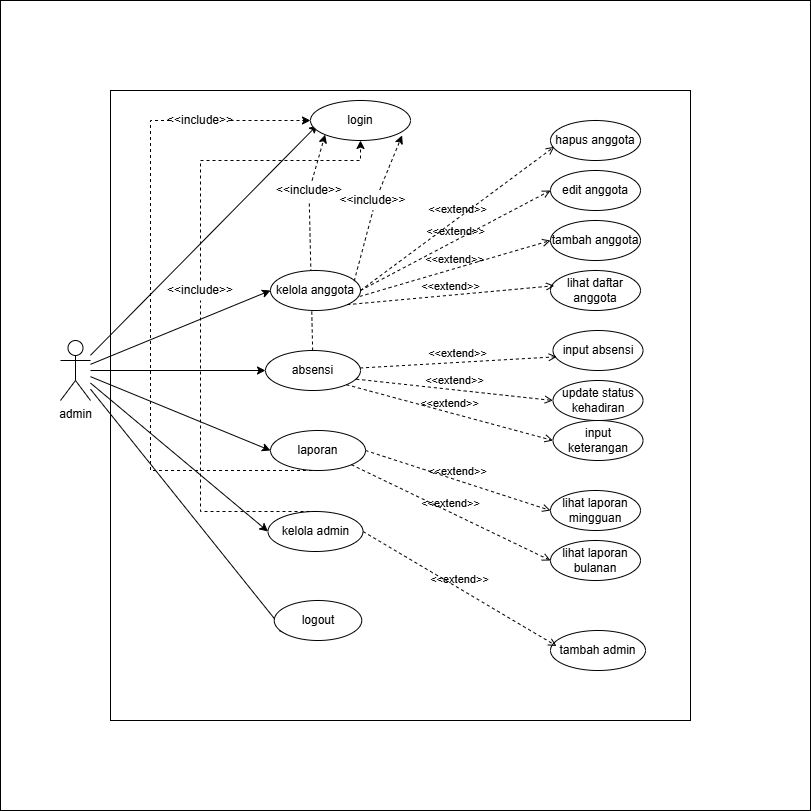

The diagram above was exported from draw.io. Its source (the exported page's mxGraphModel, read from the mxfile embedded in the PNG):
<mxGraphModel dx="983" dy="529" grid="1" gridSize="10" guides="1" tooltips="1" connect="1" arrows="1" fold="1" page="1" pageScale="1" pageWidth="850" pageHeight="1100" math="0" shadow="0">
  <root>
    <mxCell id="0" />
    <mxCell id="1" parent="0" />
    <mxCell id="4dSEQvpLHJN0UGzZZSsl-47" value="" style="whiteSpace=wrap;html=1;" vertex="1" parent="1">
      <mxGeometry x="660" y="400" width="810" height="810" as="geometry" />
    </mxCell>
    <mxCell id="4dSEQvpLHJN0UGzZZSsl-1" value="&amp;lt;&amp;lt;include&amp;gt;&amp;gt;" style="html=1;verticalAlign=bottom;labelBackgroundColor=none;endArrow=open;endFill=0;dashed=1;rounded=0;entryX=0.086;entryY=0.768;entryDx=0;entryDy=0;entryPerimeter=0;exitX=0.342;exitY=0.03;exitDx=0;exitDy=0;exitPerimeter=0;" edge="1" parent="1">
      <mxGeometry x="0.7897" y="1" width="160" relative="1" as="geometry">
        <mxPoint x="978.8899999999999" y="921.4799999999998" as="sourcePoint" />
        <mxPoint x="1015" y="540" as="targetPoint" />
        <mxPoint as="offset" />
      </mxGeometry>
    </mxCell>
    <mxCell id="4dSEQvpLHJN0UGzZZSsl-2" value="" style="whiteSpace=wrap;html=1;" vertex="1" parent="1">
      <mxGeometry x="770" y="490" width="580" height="630" as="geometry" />
    </mxCell>
    <mxCell id="4dSEQvpLHJN0UGzZZSsl-3" style="rounded=0;orthogonalLoop=1;jettySize=auto;html=1;entryX=0.07;entryY=0.61;entryDx=0;entryDy=0;entryPerimeter=0;" edge="1" parent="1" source="4dSEQvpLHJN0UGzZZSsl-7" target="4dSEQvpLHJN0UGzZZSsl-8">
      <mxGeometry relative="1" as="geometry">
        <mxPoint x="780" y="730" as="targetPoint" />
      </mxGeometry>
    </mxCell>
    <mxCell id="4dSEQvpLHJN0UGzZZSsl-4" style="rounded=0;orthogonalLoop=1;jettySize=auto;html=1;entryX=0;entryY=1;entryDx=0;entryDy=0;" edge="1" parent="1" source="4dSEQvpLHJN0UGzZZSsl-7" target="4dSEQvpLHJN0UGzZZSsl-9">
      <mxGeometry relative="1" as="geometry" />
    </mxCell>
    <mxCell id="4dSEQvpLHJN0UGzZZSsl-5" style="rounded=0;orthogonalLoop=1;jettySize=auto;html=1;entryX=0;entryY=0.5;entryDx=0;entryDy=0;" edge="1" parent="1" source="4dSEQvpLHJN0UGzZZSsl-7" target="4dSEQvpLHJN0UGzZZSsl-14">
      <mxGeometry relative="1" as="geometry" />
    </mxCell>
    <mxCell id="4dSEQvpLHJN0UGzZZSsl-6" style="rounded=0;orthogonalLoop=1;jettySize=auto;html=1;entryX=0;entryY=0.5;entryDx=0;entryDy=0;" edge="1" parent="1" source="4dSEQvpLHJN0UGzZZSsl-7" target="4dSEQvpLHJN0UGzZZSsl-19">
      <mxGeometry relative="1" as="geometry" />
    </mxCell>
    <mxCell id="4dSEQvpLHJN0UGzZZSsl-7" value="admin" style="shape=umlActor;verticalLabelPosition=bottom;verticalAlign=top;html=1;outlineConnect=0;" vertex="1" parent="1">
      <mxGeometry x="720" y="740" width="30" height="60" as="geometry" />
    </mxCell>
    <mxCell id="4dSEQvpLHJN0UGzZZSsl-8" value="login" style="ellipse;whiteSpace=wrap;html=1;" vertex="1" parent="1">
      <mxGeometry x="970" y="500" width="100" height="40" as="geometry" />
    </mxCell>
    <mxCell id="4dSEQvpLHJN0UGzZZSsl-9" value="logout" style="ellipse;whiteSpace=wrap;html=1;" vertex="1" parent="1">
      <mxGeometry x="933.75" y="1000" width="87.5" height="40" as="geometry" />
    </mxCell>
    <mxCell id="4dSEQvpLHJN0UGzZZSsl-10" style="rounded=0;orthogonalLoop=1;jettySize=auto;html=1;entryX=0.916;entryY=0.873;entryDx=0;entryDy=0;dashed=1;exitX=0.624;exitY=-0.037;exitDx=0;exitDy=0;exitPerimeter=0;entryPerimeter=0;" edge="1" parent="1" source="4dSEQvpLHJN0UGzZZSsl-16" target="4dSEQvpLHJN0UGzZZSsl-8">
      <mxGeometry relative="1" as="geometry" />
    </mxCell>
    <mxCell id="4dSEQvpLHJN0UGzZZSsl-11" style="rounded=0;orthogonalLoop=1;jettySize=auto;html=1;entryX=0;entryY=0.5;entryDx=0;entryDy=0;" edge="1" parent="1" source="4dSEQvpLHJN0UGzZZSsl-7" target="4dSEQvpLHJN0UGzZZSsl-13">
      <mxGeometry relative="1" as="geometry" />
    </mxCell>
    <mxCell id="4dSEQvpLHJN0UGzZZSsl-12" value="" style="rounded=0;orthogonalLoop=1;jettySize=auto;html=1;dashed=1;entryX=0.5;entryY=1;entryDx=0;entryDy=0;endArrow=none;endFill=0;" edge="1" parent="1" source="4dSEQvpLHJN0UGzZZSsl-13" target="4dSEQvpLHJN0UGzZZSsl-18">
      <mxGeometry relative="1" as="geometry" />
    </mxCell>
    <mxCell id="4dSEQvpLHJN0UGzZZSsl-13" value="absensi" style="ellipse;whiteSpace=wrap;html=1;" vertex="1" parent="1">
      <mxGeometry x="925" y="750" width="95" height="40" as="geometry" />
    </mxCell>
    <mxCell id="4dSEQvpLHJN0UGzZZSsl-14" value="kelola anggota" style="ellipse;whiteSpace=wrap;html=1;" vertex="1" parent="1">
      <mxGeometry x="930" y="670" width="90" height="40" as="geometry" />
    </mxCell>
    <mxCell id="4dSEQvpLHJN0UGzZZSsl-15" value="" style="rounded=0;orthogonalLoop=1;jettySize=auto;html=1;entryX=0.5;entryY=1;entryDx=0;entryDy=0;endArrow=none;endFill=0;dashed=1;exitX=0.93;exitY=0.264;exitDx=0;exitDy=0;exitPerimeter=0;" edge="1" parent="1" source="4dSEQvpLHJN0UGzZZSsl-14" target="4dSEQvpLHJN0UGzZZSsl-16">
      <mxGeometry relative="1" as="geometry">
        <mxPoint x="981" y="690" as="sourcePoint" />
        <mxPoint x="1032" y="521" as="targetPoint" />
      </mxGeometry>
    </mxCell>
    <mxCell id="4dSEQvpLHJN0UGzZZSsl-16" value="&amp;lt;&amp;lt;include&amp;gt;&amp;gt;" style="text;html=1;whiteSpace=wrap;strokeColor=none;fillColor=none;align=center;verticalAlign=middle;rounded=0;" vertex="1" parent="1">
      <mxGeometry x="1005" y="590" width="55" height="20" as="geometry" />
    </mxCell>
    <mxCell id="4dSEQvpLHJN0UGzZZSsl-17" style="rounded=0;orthogonalLoop=1;jettySize=auto;html=1;entryX=0;entryY=1;entryDx=0;entryDy=0;dashed=1;" edge="1" parent="1" source="4dSEQvpLHJN0UGzZZSsl-18" target="4dSEQvpLHJN0UGzZZSsl-8">
      <mxGeometry relative="1" as="geometry" />
    </mxCell>
    <mxCell id="4dSEQvpLHJN0UGzZZSsl-18" value="&amp;lt;&amp;lt;include&amp;gt;&amp;gt;" style="text;html=1;whiteSpace=wrap;strokeColor=none;fillColor=none;align=center;verticalAlign=middle;rounded=0;" vertex="1" parent="1">
      <mxGeometry x="933.75" y="580" width="70" height="20" as="geometry" />
    </mxCell>
    <mxCell id="4dSEQvpLHJN0UGzZZSsl-19" value="laporan" style="ellipse;whiteSpace=wrap;html=1;" vertex="1" parent="1">
      <mxGeometry x="930" y="830" width="95" height="40" as="geometry" />
    </mxCell>
    <mxCell id="4dSEQvpLHJN0UGzZZSsl-20" style="edgeStyle=orthogonalEdgeStyle;rounded=0;orthogonalLoop=1;jettySize=auto;html=1;exitX=0.5;exitY=1;exitDx=0;exitDy=0;" edge="1" parent="1" source="4dSEQvpLHJN0UGzZZSsl-2" target="4dSEQvpLHJN0UGzZZSsl-2">
      <mxGeometry relative="1" as="geometry" />
    </mxCell>
    <mxCell id="4dSEQvpLHJN0UGzZZSsl-21" value="" style="edgeStyle=orthogonalEdgeStyle;rounded=0;orthogonalLoop=1;jettySize=auto;html=1;entryX=0;entryY=0.5;entryDx=0;entryDy=0;endArrow=none;endFill=0;dashed=1;" edge="1" parent="1" source="4dSEQvpLHJN0UGzZZSsl-19" target="4dSEQvpLHJN0UGzZZSsl-23">
      <mxGeometry relative="1" as="geometry">
        <mxPoint x="910" y="870" as="sourcePoint" />
        <mxPoint x="970" y="500" as="targetPoint" />
        <Array as="points">
          <mxPoint x="810" y="870" />
        </Array>
      </mxGeometry>
    </mxCell>
    <mxCell id="4dSEQvpLHJN0UGzZZSsl-22" style="rounded=0;orthogonalLoop=1;jettySize=auto;html=1;entryX=0;entryY=0.5;entryDx=0;entryDy=0;dashed=1;" edge="1" parent="1" source="4dSEQvpLHJN0UGzZZSsl-23" target="4dSEQvpLHJN0UGzZZSsl-8">
      <mxGeometry relative="1" as="geometry" />
    </mxCell>
    <mxCell id="4dSEQvpLHJN0UGzZZSsl-23" value="&amp;lt;&amp;lt;include&amp;gt;&amp;gt;" style="text;html=1;whiteSpace=wrap;strokeColor=none;fillColor=none;align=center;verticalAlign=middle;rounded=0;" vertex="1" parent="1">
      <mxGeometry x="830" y="505" width="60" height="30" as="geometry" />
    </mxCell>
    <mxCell id="4dSEQvpLHJN0UGzZZSsl-24" value="hapus anggota" style="ellipse;whiteSpace=wrap;html=1;" vertex="1" parent="1">
      <mxGeometry x="1210" y="520" width="90" height="40" as="geometry" />
    </mxCell>
    <mxCell id="4dSEQvpLHJN0UGzZZSsl-25" value="edit anggota" style="ellipse;whiteSpace=wrap;html=1;" vertex="1" parent="1">
      <mxGeometry x="1210" y="570" width="90" height="40" as="geometry" />
    </mxCell>
    <mxCell id="4dSEQvpLHJN0UGzZZSsl-26" value="tambah anggota" style="ellipse;whiteSpace=wrap;html=1;" vertex="1" parent="1">
      <mxGeometry x="1210" y="620" width="90" height="40" as="geometry" />
    </mxCell>
    <mxCell id="4dSEQvpLHJN0UGzZZSsl-27" value="lihat daftar anggota" style="ellipse;whiteSpace=wrap;html=1;" vertex="1" parent="1">
      <mxGeometry x="1210" y="670" width="90" height="40" as="geometry" />
    </mxCell>
    <mxCell id="4dSEQvpLHJN0UGzZZSsl-28" value="&amp;lt;&amp;lt;extend&amp;gt;&amp;gt;" style="html=1;verticalAlign=bottom;labelBackgroundColor=none;endArrow=open;endFill=0;dashed=1;rounded=0;exitX=1;exitY=0.5;exitDx=0;exitDy=0;entryX=0.042;entryY=0.657;entryDx=0;entryDy=0;entryPerimeter=0;" edge="1" parent="1" source="4dSEQvpLHJN0UGzZZSsl-14" target="4dSEQvpLHJN0UGzZZSsl-24">
      <mxGeometry width="160" relative="1" as="geometry">
        <mxPoint x="1040" y="690" as="sourcePoint" />
        <mxPoint x="1200" y="690" as="targetPoint" />
      </mxGeometry>
    </mxCell>
    <mxCell id="4dSEQvpLHJN0UGzZZSsl-29" value="&amp;lt;&amp;lt;extend&amp;gt;&amp;gt;" style="html=1;verticalAlign=bottom;labelBackgroundColor=none;endArrow=open;endFill=0;dashed=1;rounded=0;entryX=0;entryY=0.5;entryDx=0;entryDy=0;" edge="1" parent="1" target="4dSEQvpLHJN0UGzZZSsl-25">
      <mxGeometry width="160" relative="1" as="geometry">
        <mxPoint x="1020" y="690" as="sourcePoint" />
        <mxPoint x="1164" y="616" as="targetPoint" />
      </mxGeometry>
    </mxCell>
    <mxCell id="4dSEQvpLHJN0UGzZZSsl-30" value="&amp;lt;&amp;lt;extend&amp;gt;&amp;gt;" style="html=1;verticalAlign=bottom;labelBackgroundColor=none;endArrow=open;endFill=0;dashed=1;rounded=0;entryX=0;entryY=0.5;entryDx=0;entryDy=0;exitX=0.992;exitY=0.648;exitDx=0;exitDy=0;exitPerimeter=0;" edge="1" parent="1" source="4dSEQvpLHJN0UGzZZSsl-14" target="4dSEQvpLHJN0UGzZZSsl-26">
      <mxGeometry width="160" relative="1" as="geometry">
        <mxPoint x="1030" y="700" as="sourcePoint" />
        <mxPoint x="1150" y="680" as="targetPoint" />
      </mxGeometry>
    </mxCell>
    <mxCell id="4dSEQvpLHJN0UGzZZSsl-31" value="&amp;lt;&amp;lt;extend&amp;gt;&amp;gt;" style="html=1;verticalAlign=bottom;labelBackgroundColor=none;endArrow=open;endFill=0;dashed=1;rounded=0;entryX=0.042;entryY=0.381;entryDx=0;entryDy=0;exitX=1;exitY=1;exitDx=0;exitDy=0;entryPerimeter=0;" edge="1" parent="1" source="4dSEQvpLHJN0UGzZZSsl-14" target="4dSEQvpLHJN0UGzZZSsl-27">
      <mxGeometry width="160" relative="1" as="geometry">
        <mxPoint x="1029" y="706" as="sourcePoint" />
        <mxPoint x="1160" y="740" as="targetPoint" />
      </mxGeometry>
    </mxCell>
    <mxCell id="4dSEQvpLHJN0UGzZZSsl-32" value="&amp;lt;&amp;lt;extend&amp;gt;&amp;gt;" style="html=1;verticalAlign=bottom;labelBackgroundColor=none;endArrow=open;endFill=0;dashed=1;rounded=0;entryX=0;entryY=0.5;entryDx=0;entryDy=0;exitX=1;exitY=1;exitDx=0;exitDy=0;" edge="1" parent="1" source="4dSEQvpLHJN0UGzZZSsl-13" target="4dSEQvpLHJN0UGzZZSsl-33">
      <mxGeometry width="160" relative="1" as="geometry">
        <mxPoint x="1032" y="961" as="sourcePoint" />
        <mxPoint x="1163" y="945" as="targetPoint" />
      </mxGeometry>
    </mxCell>
    <mxCell id="4dSEQvpLHJN0UGzZZSsl-33" value="input keterangan" style="ellipse;whiteSpace=wrap;html=1;" vertex="1" parent="1">
      <mxGeometry x="1212.5" y="820" width="90" height="40" as="geometry" />
    </mxCell>
    <mxCell id="4dSEQvpLHJN0UGzZZSsl-34" value="update status kehadiran" style="ellipse;whiteSpace=wrap;html=1;" vertex="1" parent="1">
      <mxGeometry x="1212.5" y="780" width="90" height="40" as="geometry" />
    </mxCell>
    <mxCell id="4dSEQvpLHJN0UGzZZSsl-35" value="input absensi" style="ellipse;whiteSpace=wrap;html=1;" vertex="1" parent="1">
      <mxGeometry x="1212.5" y="730" width="90" height="40" as="geometry" />
    </mxCell>
    <mxCell id="4dSEQvpLHJN0UGzZZSsl-36" value="&amp;lt;&amp;lt;extend&amp;gt;&amp;gt;" style="html=1;verticalAlign=bottom;labelBackgroundColor=none;endArrow=open;endFill=0;dashed=1;rounded=0;entryX=0;entryY=0.5;entryDx=0;entryDy=0;exitX=0.956;exitY=0.717;exitDx=0;exitDy=0;exitPerimeter=0;" edge="1" parent="1" source="4dSEQvpLHJN0UGzZZSsl-13" target="4dSEQvpLHJN0UGzZZSsl-34">
      <mxGeometry width="160" relative="1" as="geometry">
        <mxPoint x="1033" y="955" as="sourcePoint" />
        <mxPoint x="1177" y="881" as="targetPoint" />
      </mxGeometry>
    </mxCell>
    <mxCell id="4dSEQvpLHJN0UGzZZSsl-37" value="&amp;lt;&amp;lt;extend&amp;gt;&amp;gt;" style="html=1;verticalAlign=bottom;labelBackgroundColor=none;endArrow=open;endFill=0;dashed=1;rounded=0;entryX=0.042;entryY=0.657;entryDx=0;entryDy=0;entryPerimeter=0;" edge="1" parent="1" source="4dSEQvpLHJN0UGzZZSsl-13" target="4dSEQvpLHJN0UGzZZSsl-35">
      <mxGeometry width="160" relative="1" as="geometry">
        <mxPoint x="1033" y="955" as="sourcePoint" />
        <mxPoint x="1213" y="955" as="targetPoint" />
      </mxGeometry>
    </mxCell>
    <mxCell id="4dSEQvpLHJN0UGzZZSsl-38" value="lihat laporan bulanan" style="ellipse;whiteSpace=wrap;html=1;" vertex="1" parent="1">
      <mxGeometry x="1210" y="940" width="90" height="40" as="geometry" />
    </mxCell>
    <mxCell id="4dSEQvpLHJN0UGzZZSsl-39" value="&amp;lt;&amp;lt;extend&amp;gt;&amp;gt;" style="html=1;verticalAlign=bottom;labelBackgroundColor=none;endArrow=open;endFill=0;dashed=1;rounded=0;entryX=0;entryY=0.5;entryDx=0;entryDy=0;exitX=1;exitY=1;exitDx=0;exitDy=0;" edge="1" parent="1" source="4dSEQvpLHJN0UGzZZSsl-19" target="4dSEQvpLHJN0UGzZZSsl-38">
      <mxGeometry width="160" relative="1" as="geometry">
        <mxPoint x="1010" y="880" as="sourcePoint" />
        <mxPoint x="1187" y="1046" as="targetPoint" />
      </mxGeometry>
    </mxCell>
    <mxCell id="4dSEQvpLHJN0UGzZZSsl-40" value="&amp;lt;&amp;lt;extend&amp;gt;&amp;gt;" style="html=1;verticalAlign=bottom;labelBackgroundColor=none;endArrow=open;endFill=0;dashed=1;rounded=0;entryX=0;entryY=0.5;entryDx=0;entryDy=0;exitX=1;exitY=0.5;exitDx=0;exitDy=0;" edge="1" parent="1" source="4dSEQvpLHJN0UGzZZSsl-19" target="4dSEQvpLHJN0UGzZZSsl-41">
      <mxGeometry width="160" relative="1" as="geometry">
        <mxPoint x="1015" y="880" as="sourcePoint" />
        <mxPoint x="1201" y="982" as="targetPoint" />
      </mxGeometry>
    </mxCell>
    <mxCell id="4dSEQvpLHJN0UGzZZSsl-41" value="lihat laporan mingguan" style="ellipse;whiteSpace=wrap;html=1;" vertex="1" parent="1">
      <mxGeometry x="1210" y="890" width="90" height="40" as="geometry" />
    </mxCell>
    <mxCell id="4dSEQvpLHJN0UGzZZSsl-42" style="rounded=0;orthogonalLoop=1;jettySize=auto;html=1;entryX=0;entryY=0.5;entryDx=0;entryDy=0;" edge="1" parent="1" source="4dSEQvpLHJN0UGzZZSsl-7" target="4dSEQvpLHJN0UGzZZSsl-43">
      <mxGeometry relative="1" as="geometry">
        <mxPoint x="790" y="750" as="sourcePoint" />
      </mxGeometry>
    </mxCell>
    <mxCell id="4dSEQvpLHJN0UGzZZSsl-49" style="edgeStyle=orthogonalEdgeStyle;rounded=0;orthogonalLoop=1;jettySize=auto;html=1;exitX=0.5;exitY=0;exitDx=0;exitDy=0;dashed=1;" edge="1" parent="1" source="4dSEQvpLHJN0UGzZZSsl-50" target="4dSEQvpLHJN0UGzZZSsl-8">
      <mxGeometry relative="1" as="geometry">
        <Array as="points">
          <mxPoint x="860" y="560" />
          <mxPoint x="1020" y="560" />
        </Array>
      </mxGeometry>
    </mxCell>
    <mxCell id="4dSEQvpLHJN0UGzZZSsl-43" value="kelola admin" style="ellipse;whiteSpace=wrap;html=1;" vertex="1" parent="1">
      <mxGeometry x="927.5" y="911" width="95" height="40" as="geometry" />
    </mxCell>
    <mxCell id="4dSEQvpLHJN0UGzZZSsl-44" value="tambah admin" style="ellipse;whiteSpace=wrap;html=1;" vertex="1" parent="1">
      <mxGeometry x="1210" y="1030" width="95" height="40" as="geometry" />
    </mxCell>
    <mxCell id="4dSEQvpLHJN0UGzZZSsl-45" value="&amp;lt;&amp;lt;extend&amp;gt;&amp;gt;" style="html=1;verticalAlign=bottom;labelBackgroundColor=none;endArrow=open;endFill=0;dashed=1;rounded=0;entryX=0.064;entryY=0.388;entryDx=0;entryDy=0;exitX=1;exitY=0.5;exitDx=0;exitDy=0;entryPerimeter=0;" edge="1" parent="1" source="4dSEQvpLHJN0UGzZZSsl-43" target="4dSEQvpLHJN0UGzZZSsl-44">
      <mxGeometry width="160" relative="1" as="geometry">
        <mxPoint x="1020" y="890" as="sourcePoint" />
        <mxPoint x="1244" y="981" as="targetPoint" />
      </mxGeometry>
    </mxCell>
    <mxCell id="4dSEQvpLHJN0UGzZZSsl-51" value="" style="edgeStyle=orthogonalEdgeStyle;rounded=0;orthogonalLoop=1;jettySize=auto;html=1;exitX=0.5;exitY=0;exitDx=0;exitDy=0;dashed=1;endArrow=none;endFill=0;" edge="1" parent="1" source="4dSEQvpLHJN0UGzZZSsl-43" target="4dSEQvpLHJN0UGzZZSsl-50">
      <mxGeometry relative="1" as="geometry">
        <mxPoint x="975" y="911" as="sourcePoint" />
        <mxPoint x="1020" y="540" as="targetPoint" />
        <Array as="points">
          <mxPoint x="860" y="911" />
        </Array>
      </mxGeometry>
    </mxCell>
    <mxCell id="4dSEQvpLHJN0UGzZZSsl-50" value="&amp;lt;&amp;lt;include&amp;gt;&amp;gt;" style="text;html=1;whiteSpace=wrap;strokeColor=none;fillColor=none;align=center;verticalAlign=middle;rounded=0;" vertex="1" parent="1">
      <mxGeometry x="825" y="680" width="70" height="20" as="geometry" />
    </mxCell>
  </root>
</mxGraphModel>